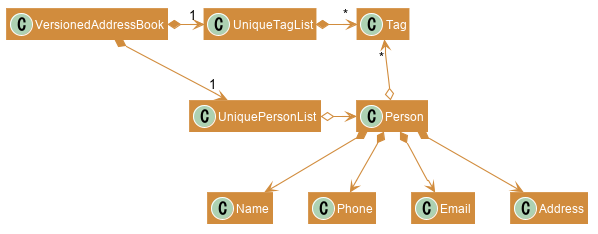

The diagram above was rendered by PlantUML. Its source (embedded in the PNG):
@startuml








skinparam BackgroundColor #FFFFFFF

skinparam Shadowing false

skinparam Class {
    FontColor White
    BorderThickness 0
    BorderColor #FFFFFF
}

skinparam Actor {
    BorderColor #000000
    Color #000000
}


skinparam Sequence {
    MessageAlign center
    BoxFontSize 15
    BoxPadding 0
    BoxFontColor #FFFFFF
}


skinparam Participant {
    FontColor #FFFFFFF
    Padding 20
}

skinparam MinClassWidth 50
skinparam ParticipantPadding 10
skinparam Shadowing false
skinparam DefaultTextAlignment center

hide footbox
hide members
skinparam arrowThickness 1.1
skinparam arrowColor #D18C3D
skinparam classBackgroundColor #D18C3D

hide members

VersionedAddressBook *-right-> "1" UniquePersonList
VersionedAddressBook *-right-> "1" UniqueTagList
UniqueTagList -[hidden]down- UniquePersonList
UniqueTagList -[hidden]down- UniquePersonList

UniqueTagList *-right-> "*" Tag
UniquePersonList o-right-> Person

Person o-up-> "*" Tag

Person *--> Name
Person *--> Phone
Person *--> Email
Person *--> Address


@enduml